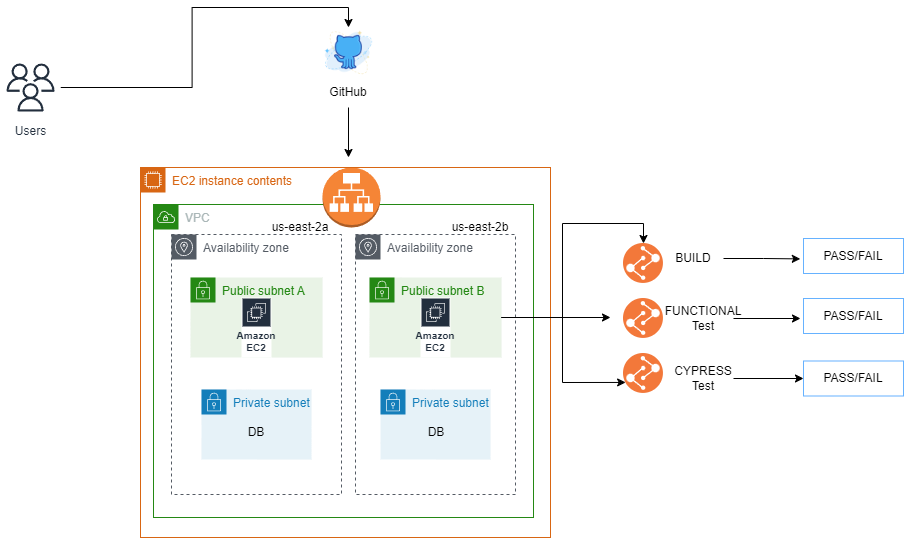

The diagram above was exported from draw.io. Its source (the exported page's mxGraphModel, read from the mxfile embedded in the PNG):
<mxGraphModel dx="1564" dy="1956" grid="1" gridSize="10" guides="1" tooltips="1" connect="1" arrows="1" fold="1" page="1" pageScale="1" pageWidth="850" pageHeight="1100" math="0" shadow="0">
  <root>
    <mxCell id="0" />
    <mxCell id="1" parent="0" />
    <mxCell id="5fKVifzKbWr-Mp17xUIo-1" value="VPC" style="points=[[0,0],[0.25,0],[0.5,0],[0.75,0],[1,0],[1,0.25],[1,0.5],[1,0.75],[1,1],[0.75,1],[0.5,1],[0.25,1],[0,1],[0,0.75],[0,0.5],[0,0.25]];outlineConnect=0;gradientColor=none;html=1;whiteSpace=wrap;fontSize=12;fontStyle=0;container=1;pointerEvents=0;collapsible=0;recursiveResize=0;shape=mxgraph.aws4.group;grIcon=mxgraph.aws4.group_vpc;strokeColor=#248814;fillColor=none;verticalAlign=top;align=left;spacingLeft=30;fontColor=#AAB7B8;dashed=0;" parent="1" vertex="1">
      <mxGeometry x="233" y="177" width="380" height="313" as="geometry" />
    </mxCell>
    <mxCell id="5fKVifzKbWr-Mp17xUIo-2" value="Availability zone" style="sketch=0;outlineConnect=0;gradientColor=none;html=1;whiteSpace=wrap;fontSize=12;fontStyle=0;shape=mxgraph.aws4.group;grIcon=mxgraph.aws4.group_availability_zone;strokeColor=#545B64;fillColor=none;verticalAlign=top;align=left;spacingLeft=30;fontColor=#545B64;dashed=1;" parent="5fKVifzKbWr-Mp17xUIo-1" vertex="1">
      <mxGeometry x="18" y="30" width="170" height="260" as="geometry" />
    </mxCell>
    <mxCell id="5fKVifzKbWr-Mp17xUIo-4" value="Public subnet A" style="points=[[0,0],[0.25,0],[0.5,0],[0.75,0],[1,0],[1,0.25],[1,0.5],[1,0.75],[1,1],[0.75,1],[0.5,1],[0.25,1],[0,1],[0,0.75],[0,0.5],[0,0.25]];outlineConnect=0;gradientColor=none;html=1;whiteSpace=wrap;fontSize=12;fontStyle=0;container=1;pointerEvents=0;collapsible=0;recursiveResize=0;shape=mxgraph.aws4.group;grIcon=mxgraph.aws4.group_security_group;grStroke=0;strokeColor=#248814;fillColor=#E9F3E6;verticalAlign=top;align=left;spacingLeft=30;fontColor=#248814;dashed=0;" parent="5fKVifzKbWr-Mp17xUIo-1" vertex="1">
      <mxGeometry x="37" y="73" width="132" height="80" as="geometry" />
    </mxCell>
    <mxCell id="5fKVifzKbWr-Mp17xUIo-3" value="Availability zone" style="sketch=0;outlineConnect=0;gradientColor=none;html=1;whiteSpace=wrap;fontSize=12;fontStyle=0;shape=mxgraph.aws4.group;grIcon=mxgraph.aws4.group_availability_zone;strokeColor=#545B64;fillColor=none;verticalAlign=top;align=left;spacingLeft=30;fontColor=#545B64;dashed=1;" parent="5fKVifzKbWr-Mp17xUIo-1" vertex="1">
      <mxGeometry x="202" y="30" width="160" height="260" as="geometry" />
    </mxCell>
    <mxCell id="m_3xO1Rn8GpGXbVpIbEp-3" value="Private subnet" style="points=[[0,0],[0.25,0],[0.5,0],[0.75,0],[1,0],[1,0.25],[1,0.5],[1,0.75],[1,1],[0.75,1],[0.5,1],[0.25,1],[0,1],[0,0.75],[0,0.5],[0,0.25]];outlineConnect=0;gradientColor=none;html=1;whiteSpace=wrap;fontSize=12;fontStyle=0;container=1;pointerEvents=0;collapsible=0;recursiveResize=0;shape=mxgraph.aws4.group;grIcon=mxgraph.aws4.group_security_group;grStroke=0;strokeColor=#147EBA;fillColor=#E6F2F8;verticalAlign=top;align=left;spacingLeft=30;fontColor=#147EBA;dashed=0;" vertex="1" parent="5fKVifzKbWr-Mp17xUIo-1">
      <mxGeometry x="48" y="185" width="110" height="70" as="geometry" />
    </mxCell>
    <mxCell id="m_3xO1Rn8GpGXbVpIbEp-4" value="Private subnet" style="points=[[0,0],[0.25,0],[0.5,0],[0.75,0],[1,0],[1,0.25],[1,0.5],[1,0.75],[1,1],[0.75,1],[0.5,1],[0.25,1],[0,1],[0,0.75],[0,0.5],[0,0.25]];outlineConnect=0;gradientColor=none;html=1;whiteSpace=wrap;fontSize=12;fontStyle=0;container=1;pointerEvents=0;collapsible=0;recursiveResize=0;shape=mxgraph.aws4.group;grIcon=mxgraph.aws4.group_security_group;grStroke=0;strokeColor=#147EBA;fillColor=#E6F2F8;verticalAlign=top;align=left;spacingLeft=30;fontColor=#147EBA;dashed=0;" vertex="1" parent="5fKVifzKbWr-Mp17xUIo-1">
      <mxGeometry x="227" y="185" width="110" height="70" as="geometry" />
    </mxCell>
    <mxCell id="m_3xO1Rn8GpGXbVpIbEp-6" value="" style="outlineConnect=0;dashed=0;verticalLabelPosition=bottom;verticalAlign=top;align=center;html=1;shape=mxgraph.aws3.application_load_balancer;fillColor=#F58536;gradientColor=none;" vertex="1" parent="5fKVifzKbWr-Mp17xUIo-1">
      <mxGeometry x="169" y="-37" width="58" height="60" as="geometry" />
    </mxCell>
    <mxCell id="m_3xO1Rn8GpGXbVpIbEp-13" value="DB" style="text;html=1;strokeColor=none;fillColor=none;align=center;verticalAlign=middle;whiteSpace=wrap;rounded=0;" vertex="1" parent="5fKVifzKbWr-Mp17xUIo-1">
      <mxGeometry x="73" y="213" width="60" height="30" as="geometry" />
    </mxCell>
    <mxCell id="m_3xO1Rn8GpGXbVpIbEp-1" value="Amazon EC2" style="sketch=0;outlineConnect=0;fontColor=#232F3E;gradientColor=none;strokeColor=#ffffff;fillColor=#232F3E;dashed=0;verticalLabelPosition=middle;verticalAlign=bottom;align=center;html=1;whiteSpace=wrap;fontSize=10;fontStyle=1;spacing=3;shape=mxgraph.aws4.productIcon;prIcon=mxgraph.aws4.ec2;" vertex="1" parent="5fKVifzKbWr-Mp17xUIo-1">
      <mxGeometry x="88" y="93" width="30" height="60" as="geometry" />
    </mxCell>
    <mxCell id="m_3xO1Rn8GpGXbVpIbEp-15" value="Public subnet B" style="points=[[0,0],[0.25,0],[0.5,0],[0.75,0],[1,0],[1,0.25],[1,0.5],[1,0.75],[1,1],[0.75,1],[0.5,1],[0.25,1],[0,1],[0,0.75],[0,0.5],[0,0.25]];outlineConnect=0;gradientColor=none;html=1;whiteSpace=wrap;fontSize=12;fontStyle=0;container=1;pointerEvents=0;collapsible=0;recursiveResize=0;shape=mxgraph.aws4.group;grIcon=mxgraph.aws4.group_security_group;grStroke=0;strokeColor=#248814;fillColor=#E9F3E6;verticalAlign=top;align=left;spacingLeft=30;fontColor=#248814;dashed=0;" vertex="1" parent="5fKVifzKbWr-Mp17xUIo-1">
      <mxGeometry x="216" y="73" width="132" height="80" as="geometry" />
    </mxCell>
    <mxCell id="m_3xO1Rn8GpGXbVpIbEp-16" value="Amazon EC2" style="sketch=0;outlineConnect=0;fontColor=#232F3E;gradientColor=none;strokeColor=#ffffff;fillColor=#232F3E;dashed=0;verticalLabelPosition=middle;verticalAlign=bottom;align=center;html=1;whiteSpace=wrap;fontSize=10;fontStyle=1;spacing=3;shape=mxgraph.aws4.productIcon;prIcon=mxgraph.aws4.ec2;" vertex="1" parent="5fKVifzKbWr-Mp17xUIo-1">
      <mxGeometry x="267" y="93" width="30" height="60" as="geometry" />
    </mxCell>
    <mxCell id="m_3xO1Rn8GpGXbVpIbEp-10" style="edgeStyle=orthogonalEdgeStyle;rounded=0;orthogonalLoop=1;jettySize=auto;html=1;entryX=0.5;entryY=0;entryDx=0;entryDy=0;" edge="1" parent="1" source="m_3xO1Rn8GpGXbVpIbEp-5" target="m_3xO1Rn8GpGXbVpIbEp-8">
      <mxGeometry relative="1" as="geometry" />
    </mxCell>
    <mxCell id="m_3xO1Rn8GpGXbVpIbEp-5" value="Users" style="sketch=0;outlineConnect=0;fontColor=#232F3E;gradientColor=none;strokeColor=#232F3E;fillColor=#ffffff;dashed=0;verticalLabelPosition=bottom;verticalAlign=top;align=center;html=1;fontSize=12;fontStyle=0;aspect=fixed;shape=mxgraph.aws4.resourceIcon;resIcon=mxgraph.aws4.users;" vertex="1" parent="1">
      <mxGeometry x="80" y="30" width="60" height="60" as="geometry" />
    </mxCell>
    <mxCell id="m_3xO1Rn8GpGXbVpIbEp-7" value="EC2 instance contents" style="points=[[0,0],[0.25,0],[0.5,0],[0.75,0],[1,0],[1,0.25],[1,0.5],[1,0.75],[1,1],[0.75,1],[0.5,1],[0.25,1],[0,1],[0,0.75],[0,0.5],[0,0.25]];outlineConnect=0;gradientColor=none;html=1;whiteSpace=wrap;fontSize=12;fontStyle=0;container=1;pointerEvents=0;collapsible=0;recursiveResize=0;shape=mxgraph.aws4.group;grIcon=mxgraph.aws4.group_ec2_instance_contents;strokeColor=#D86613;fillColor=none;verticalAlign=top;align=left;spacingLeft=30;fontColor=#D86613;dashed=0;" vertex="1" parent="1">
      <mxGeometry x="220" y="140" width="410" height="370" as="geometry" />
    </mxCell>
    <mxCell id="m_3xO1Rn8GpGXbVpIbEp-14" value="DB" style="text;html=1;strokeColor=none;fillColor=none;align=center;verticalAlign=middle;whiteSpace=wrap;rounded=0;" vertex="1" parent="m_3xO1Rn8GpGXbVpIbEp-7">
      <mxGeometry x="266" y="250" width="60" height="30" as="geometry" />
    </mxCell>
    <mxCell id="m_3xO1Rn8GpGXbVpIbEp-17" value="us-east-2a" style="text;html=1;strokeColor=none;fillColor=none;align=center;verticalAlign=middle;whiteSpace=wrap;rounded=0;" vertex="1" parent="m_3xO1Rn8GpGXbVpIbEp-7">
      <mxGeometry x="130" y="50" width="60" height="20" as="geometry" />
    </mxCell>
    <mxCell id="m_3xO1Rn8GpGXbVpIbEp-18" value="us-east-2b" style="text;html=1;strokeColor=none;fillColor=none;align=center;verticalAlign=middle;whiteSpace=wrap;rounded=0;" vertex="1" parent="m_3xO1Rn8GpGXbVpIbEp-7">
      <mxGeometry x="310" y="50" width="60" height="20" as="geometry" />
    </mxCell>
    <mxCell id="m_3xO1Rn8GpGXbVpIbEp-8" value="" style="shape=image;html=1;verticalAlign=top;verticalLabelPosition=bottom;labelBackgroundColor=#ffffff;imageAspect=0;aspect=fixed;image=https://cdn0.iconfinder.com/data/icons/social-media-2183/512/social__media__social_media__github_-128.png" vertex="1" parent="1">
      <mxGeometry x="403" width="50" height="50" as="geometry" />
    </mxCell>
    <mxCell id="m_3xO1Rn8GpGXbVpIbEp-12" style="edgeStyle=orthogonalEdgeStyle;rounded=0;orthogonalLoop=1;jettySize=auto;html=1;" edge="1" parent="1" source="m_3xO1Rn8GpGXbVpIbEp-9">
      <mxGeometry relative="1" as="geometry">
        <mxPoint x="428" y="130" as="targetPoint" />
      </mxGeometry>
    </mxCell>
    <mxCell id="m_3xO1Rn8GpGXbVpIbEp-9" value="GitHub" style="text;html=1;strokeColor=none;fillColor=none;align=center;verticalAlign=middle;whiteSpace=wrap;rounded=0;" vertex="1" parent="1">
      <mxGeometry x="398" y="50" width="60" height="30" as="geometry" />
    </mxCell>
    <mxCell id="m_3xO1Rn8GpGXbVpIbEp-19" value="" style="aspect=fixed;perimeter=ellipsePerimeter;html=1;align=center;shadow=0;dashed=0;fontColor=#4277BB;labelBackgroundColor=#ffffff;fontSize=12;spacingTop=3;image;image=img/lib/ibm/devops/build_test.svg;strokeColor=#66B2FF;" vertex="1" parent="1">
      <mxGeometry x="703" y="216" width="40" height="40" as="geometry" />
    </mxCell>
    <mxCell id="m_3xO1Rn8GpGXbVpIbEp-20" value="" style="aspect=fixed;perimeter=ellipsePerimeter;html=1;align=center;shadow=0;dashed=0;fontColor=#4277BB;labelBackgroundColor=#ffffff;fontSize=12;spacingTop=3;image;image=img/lib/ibm/devops/build_test.svg;strokeColor=#66B2FF;" vertex="1" parent="1">
      <mxGeometry x="703" y="271" width="40" height="40" as="geometry" />
    </mxCell>
    <mxCell id="m_3xO1Rn8GpGXbVpIbEp-21" value="" style="aspect=fixed;perimeter=ellipsePerimeter;html=1;align=center;shadow=0;dashed=0;fontColor=#4277BB;labelBackgroundColor=#ffffff;fontSize=12;spacingTop=3;image;image=img/lib/ibm/devops/build_test.svg;strokeColor=#66B2FF;" vertex="1" parent="1">
      <mxGeometry x="703" y="326" width="40" height="40" as="geometry" />
    </mxCell>
    <mxCell id="m_3xO1Rn8GpGXbVpIbEp-22" style="edgeStyle=orthogonalEdgeStyle;rounded=0;orthogonalLoop=1;jettySize=auto;html=1;entryX=-0.032;entryY=0.583;entryDx=0;entryDy=0;entryPerimeter=0;" edge="1" parent="1" source="m_3xO1Rn8GpGXbVpIbEp-23" target="m_3xO1Rn8GpGXbVpIbEp-28">
      <mxGeometry relative="1" as="geometry">
        <mxPoint x="853" y="231" as="targetPoint" />
      </mxGeometry>
    </mxCell>
    <mxCell id="m_3xO1Rn8GpGXbVpIbEp-23" value="BUILD" style="text;html=1;strokeColor=none;fillColor=none;align=center;verticalAlign=middle;whiteSpace=wrap;rounded=0;" vertex="1" parent="1">
      <mxGeometry x="743" y="216" width="60" height="30" as="geometry" />
    </mxCell>
    <mxCell id="m_3xO1Rn8GpGXbVpIbEp-24" style="edgeStyle=orthogonalEdgeStyle;rounded=0;orthogonalLoop=1;jettySize=auto;html=1;" edge="1" parent="1" source="m_3xO1Rn8GpGXbVpIbEp-25">
      <mxGeometry relative="1" as="geometry">
        <mxPoint x="880" y="291" as="targetPoint" />
      </mxGeometry>
    </mxCell>
    <mxCell id="m_3xO1Rn8GpGXbVpIbEp-25" value="FUNCTIONAL&lt;br&gt;Test" style="text;html=1;strokeColor=none;fillColor=none;align=center;verticalAlign=middle;whiteSpace=wrap;rounded=0;" vertex="1" parent="1">
      <mxGeometry x="753" y="276" width="60" height="30" as="geometry" />
    </mxCell>
    <mxCell id="m_3xO1Rn8GpGXbVpIbEp-26" style="edgeStyle=orthogonalEdgeStyle;rounded=0;orthogonalLoop=1;jettySize=auto;html=1;entryX=0;entryY=0.5;entryDx=0;entryDy=0;" edge="1" parent="1" source="m_3xO1Rn8GpGXbVpIbEp-27" target="m_3xO1Rn8GpGXbVpIbEp-32">
      <mxGeometry relative="1" as="geometry" />
    </mxCell>
    <mxCell id="m_3xO1Rn8GpGXbVpIbEp-27" value="CYPRESS&lt;br&gt;Test" style="text;html=1;strokeColor=none;fillColor=none;align=center;verticalAlign=middle;whiteSpace=wrap;rounded=0;" vertex="1" parent="1">
      <mxGeometry x="753" y="336" width="60" height="30" as="geometry" />
    </mxCell>
    <mxCell id="m_3xO1Rn8GpGXbVpIbEp-28" value="" style="rounded=0;whiteSpace=wrap;html=1;strokeColor=#66B2FF;" vertex="1" parent="1">
      <mxGeometry x="883" y="211" width="100" height="35" as="geometry" />
    </mxCell>
    <mxCell id="m_3xO1Rn8GpGXbVpIbEp-29" value="PASS/FAIL" style="text;html=1;strokeColor=none;fillColor=none;align=center;verticalAlign=middle;whiteSpace=wrap;rounded=0;" vertex="1" parent="1">
      <mxGeometry x="903" y="213.5" width="60" height="30" as="geometry" />
    </mxCell>
    <mxCell id="m_3xO1Rn8GpGXbVpIbEp-30" value="" style="rounded=0;whiteSpace=wrap;html=1;strokeColor=#66B2FF;" vertex="1" parent="1">
      <mxGeometry x="883" y="271" width="100" height="35" as="geometry" />
    </mxCell>
    <mxCell id="m_3xO1Rn8GpGXbVpIbEp-31" value="PASS/FAIL" style="text;html=1;strokeColor=none;fillColor=none;align=center;verticalAlign=middle;whiteSpace=wrap;rounded=0;" vertex="1" parent="1">
      <mxGeometry x="903" y="273.5" width="60" height="30" as="geometry" />
    </mxCell>
    <mxCell id="m_3xO1Rn8GpGXbVpIbEp-32" value="" style="rounded=0;whiteSpace=wrap;html=1;strokeColor=#66B2FF;" vertex="1" parent="1">
      <mxGeometry x="883" y="333.5" width="100" height="35" as="geometry" />
    </mxCell>
    <mxCell id="m_3xO1Rn8GpGXbVpIbEp-33" value="PASS/FAIL" style="text;html=1;strokeColor=none;fillColor=none;align=center;verticalAlign=middle;whiteSpace=wrap;rounded=0;" vertex="1" parent="1">
      <mxGeometry x="903" y="336" width="60" height="30" as="geometry" />
    </mxCell>
    <mxCell id="m_3xO1Rn8GpGXbVpIbEp-35" style="edgeStyle=orthogonalEdgeStyle;rounded=0;orthogonalLoop=1;jettySize=auto;html=1;" edge="1" parent="1" source="m_3xO1Rn8GpGXbVpIbEp-15">
      <mxGeometry relative="1" as="geometry">
        <mxPoint x="690" y="290" as="targetPoint" />
        <Array as="points">
          <mxPoint x="690" y="290" />
        </Array>
      </mxGeometry>
    </mxCell>
    <mxCell id="m_3xO1Rn8GpGXbVpIbEp-36" style="edgeStyle=orthogonalEdgeStyle;rounded=0;orthogonalLoop=1;jettySize=auto;html=1;entryX=0.5;entryY=0;entryDx=0;entryDy=0;" edge="1" parent="1" source="m_3xO1Rn8GpGXbVpIbEp-15" target="m_3xO1Rn8GpGXbVpIbEp-19">
      <mxGeometry relative="1" as="geometry" />
    </mxCell>
    <mxCell id="m_3xO1Rn8GpGXbVpIbEp-37" style="edgeStyle=orthogonalEdgeStyle;rounded=0;orthogonalLoop=1;jettySize=auto;html=1;entryX=0;entryY=0.75;entryDx=0;entryDy=0;" edge="1" parent="1" source="m_3xO1Rn8GpGXbVpIbEp-15" target="m_3xO1Rn8GpGXbVpIbEp-21">
      <mxGeometry relative="1" as="geometry" />
    </mxCell>
  </root>
</mxGraphModel>